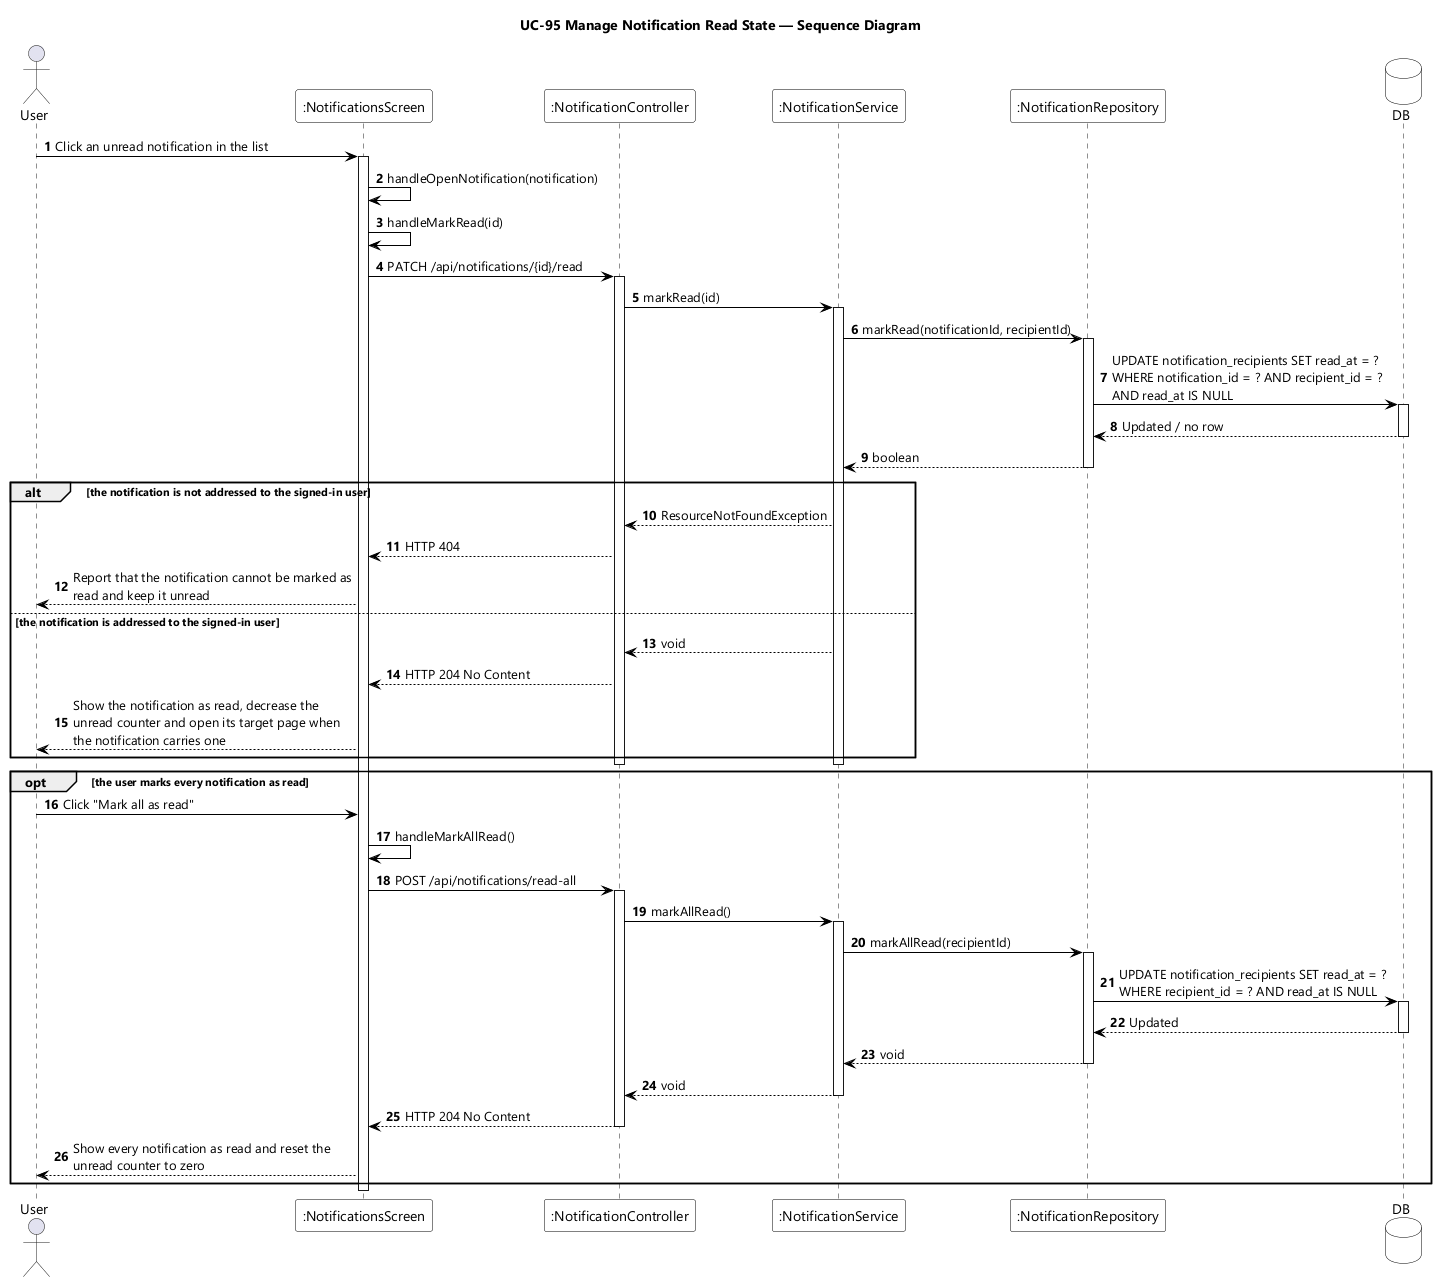

The diagram above was rendered by PlantUML. Its source (embedded in the PNG):
@startuml UC-95 Manage Notification Read State - Sequence Diagram
skinparamlocked dpi 96
skinparam defaultFontName "Segoe UI"
skinparam shadowing false
skinparam ParticipantBackgroundColor #FFFFFF
skinparam ParticipantBorderColor #000000
skinparam DatabaseBackgroundColor #FFFFFF
skinparam DatabaseBorderColor #000000
skinparam ArrowColor #000000
skinparam sequenceMessageAlign left
skinparam maxMessageSize 280
title UC-95 Manage Notification Read State — Sequence Diagram

actor User
participant ":NotificationsScreen" as UI
participant ":NotificationController" as CTL
participant ":NotificationService" as SVC
participant ":NotificationRepository" as NOTIFS
database DB

autonumber
User -> UI : Click an unread notification in the list
activate UI
UI -> UI : handleOpenNotification(notification)
UI -> UI : handleMarkRead(id)
UI -> CTL : PATCH /api/notifications/{id}/read
activate CTL
CTL -> SVC : markRead(id)
activate SVC
SVC -> NOTIFS : markRead(notificationId, recipientId)
activate NOTIFS
NOTIFS -> DB : UPDATE notification_recipients SET read_at = ? WHERE notification_id = ? AND recipient_id = ? AND read_at IS NULL
activate DB
DB --> NOTIFS : Updated / no row
deactivate DB
NOTIFS --> SVC : boolean
deactivate NOTIFS

alt the notification is not addressed to the signed-in user
  SVC --> CTL : ResourceNotFoundException
  CTL --> UI : HTTP 404
  UI --> User : Report that the notification cannot be marked as read and keep it unread
else the notification is addressed to the signed-in user
  SVC --> CTL : void
  CTL --> UI : HTTP 204 No Content
  UI --> User : Show the notification as read, decrease the unread counter and open its target page when the notification carries one
end
deactivate SVC
deactivate CTL

opt the user marks every notification as read
  User -> UI : Click "Mark all as read"
  UI -> UI : handleMarkAllRead()
  UI -> CTL : POST /api/notifications/read-all
  activate CTL
  CTL -> SVC : markAllRead()
  activate SVC
  SVC -> NOTIFS : markAllRead(recipientId)
  activate NOTIFS
  NOTIFS -> DB : UPDATE notification_recipients SET read_at = ? WHERE recipient_id = ? AND read_at IS NULL
  activate DB
  DB --> NOTIFS : Updated
  deactivate DB
  NOTIFS --> SVC : void
  deactivate NOTIFS
  SVC --> CTL : void
  deactivate SVC
  CTL --> UI : HTTP 204 No Content
  deactivate CTL
  UI --> User : Show every notification as read and reset the unread counter to zero
end
deactivate UI
@enduml